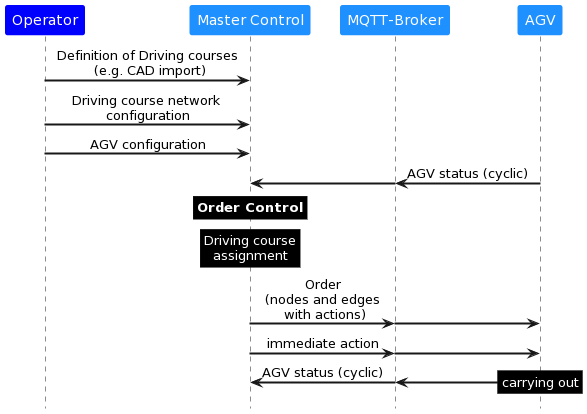

The diagram above was rendered by PlantUML. Its source (embedded in the PNG):
@startuml
!pragma teoz true
skinparam defaultTextAlignment center
skinparam participantFontColor white
skinparam noteFontColor white
skinparam participantBorderColor None
skinparam ArrowThickness 2
participant Operator #blue
participant "Master Control" #dodgerblue
participant "MQTT-Broker" #dodgerblue
participant AGV #dodgerblue
hide footbox



Operator -> "Master Control": Definition of Driving courses\n (e.g. CAD import)
Operator -> "Master Control": Driving course network \nconfiguration
Operator -> "Master Control": AGV configuration
"MQTT-Broker" <- AGV: AGV status (cyclic)  
&"Master Control" <- "MQTT-Broker":

rnote over "Master Control" #black
**Order Control**
endrnote
rnote over "Master Control" #black
Driving course
assignment
endrnote
"Master Control" -> "MQTT-Broker": Order\n(nodes and edges\n with actions)
& "MQTT-Broker" -> AGV
"Master Control" -> "MQTT-Broker": immediate action
& "MQTT-Broker" -> AGV


"Master Control" <- "MQTT-Broker": AGV status (cyclic)
& "MQTT-Broker" <- AGV

&rnote over "AGV" #black
carrying out
endrnote
@enduml